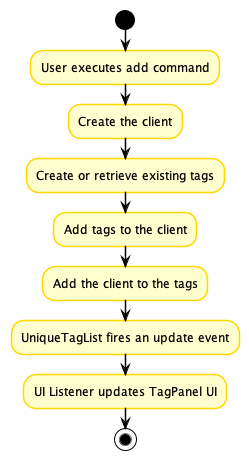

The diagram above was rendered by PlantUML. Its source (embedded in the PNG):
@startuml
!include style.puml
skinparam arrowThickness 1
skinparam arrowColor USER_COLOR
skinparam classBackgroundColor USER_COLOR
skinparam classBorderColor USER_COLOR

skinparam activity {
BorderColor #gold
DiamondBorderColor #gold
}

start
:User executes add command;
:Create the client;
:Create or retrieve existing tags;
:Add tags to the client;
:Add the client to the tags;
:UniqueTagList fires an update event;
:UI Listener updates TagPanel UI;
stop
@enduml